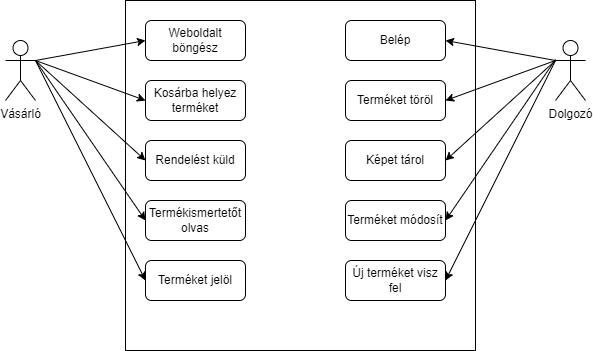

The diagram above was exported from draw.io. Its source (the exported page's mxGraphModel, read from the mxfile embedded in the PNG):
<mxGraphModel dx="847" dy="872" grid="1" gridSize="10" guides="1" tooltips="1" connect="1" arrows="1" fold="1" page="1" pageScale="1" pageWidth="827" pageHeight="1169" math="0" shadow="0">
  <root>
    <mxCell id="0" />
    <mxCell id="1" parent="0" />
    <mxCell id="TUISnqb16WIjtO_hgh6x-1" value="Vásárló" style="shape=umlActor;verticalLabelPosition=bottom;verticalAlign=top;html=1;outlineConnect=0;" vertex="1" parent="1">
      <mxGeometry x="120" y="120" width="30" height="60" as="geometry" />
    </mxCell>
    <mxCell id="TUISnqb16WIjtO_hgh6x-2" value="Dolgozó&lt;br&gt;" style="shape=umlActor;verticalLabelPosition=bottom;verticalAlign=top;html=1;outlineConnect=0;" vertex="1" parent="1">
      <mxGeometry x="670" y="120" width="30" height="60" as="geometry" />
    </mxCell>
    <mxCell id="TUISnqb16WIjtO_hgh6x-4" value="" style="whiteSpace=wrap;html=1;aspect=fixed;" vertex="1" parent="1">
      <mxGeometry x="240" y="80" width="350" height="350" as="geometry" />
    </mxCell>
    <mxCell id="TUISnqb16WIjtO_hgh6x-5" value="Weboldalt böngész" style="rounded=1;whiteSpace=wrap;html=1;" vertex="1" parent="1">
      <mxGeometry x="260" y="100" width="100" height="40" as="geometry" />
    </mxCell>
    <mxCell id="TUISnqb16WIjtO_hgh6x-6" value="Kosárba helyez terméket" style="rounded=1;whiteSpace=wrap;html=1;" vertex="1" parent="1">
      <mxGeometry x="260" y="160" width="100" height="40" as="geometry" />
    </mxCell>
    <mxCell id="TUISnqb16WIjtO_hgh6x-7" value="Rendelést küld" style="rounded=1;whiteSpace=wrap;html=1;" vertex="1" parent="1">
      <mxGeometry x="260" y="220" width="100" height="40" as="geometry" />
    </mxCell>
    <mxCell id="TUISnqb16WIjtO_hgh6x-8" value="Termékismertetőt olvas" style="rounded=1;whiteSpace=wrap;html=1;" vertex="1" parent="1">
      <mxGeometry x="260" y="280" width="100" height="40" as="geometry" />
    </mxCell>
    <mxCell id="TUISnqb16WIjtO_hgh6x-9" value="Terméket jelöl" style="rounded=1;whiteSpace=wrap;html=1;" vertex="1" parent="1">
      <mxGeometry x="260" y="340" width="100" height="40" as="geometry" />
    </mxCell>
    <mxCell id="TUISnqb16WIjtO_hgh6x-10" value="Belép" style="rounded=1;whiteSpace=wrap;html=1;" vertex="1" parent="1">
      <mxGeometry x="460" y="100" width="100" height="40" as="geometry" />
    </mxCell>
    <mxCell id="TUISnqb16WIjtO_hgh6x-11" value="Terméket töröl" style="rounded=1;whiteSpace=wrap;html=1;" vertex="1" parent="1">
      <mxGeometry x="460" y="160" width="100" height="40" as="geometry" />
    </mxCell>
    <mxCell id="TUISnqb16WIjtO_hgh6x-12" value="Képet tárol" style="rounded=1;whiteSpace=wrap;html=1;" vertex="1" parent="1">
      <mxGeometry x="460" y="220" width="100" height="40" as="geometry" />
    </mxCell>
    <mxCell id="TUISnqb16WIjtO_hgh6x-13" value="Terméket módosít" style="rounded=1;whiteSpace=wrap;html=1;" vertex="1" parent="1">
      <mxGeometry x="460" y="280" width="100" height="40" as="geometry" />
    </mxCell>
    <mxCell id="TUISnqb16WIjtO_hgh6x-14" value="Új terméket visz fel" style="rounded=1;whiteSpace=wrap;html=1;" vertex="1" parent="1">
      <mxGeometry x="460" y="340" width="100" height="40" as="geometry" />
    </mxCell>
    <mxCell id="TUISnqb16WIjtO_hgh6x-15" value="" style="endArrow=classic;html=1;rounded=0;exitX=1;exitY=0.3333333333333333;exitDx=0;exitDy=0;exitPerimeter=0;entryX=0;entryY=0.5;entryDx=0;entryDy=0;" edge="1" parent="1" source="TUISnqb16WIjtO_hgh6x-1" target="TUISnqb16WIjtO_hgh6x-5">
      <mxGeometry width="50" height="50" relative="1" as="geometry">
        <mxPoint x="250" y="480" as="sourcePoint" />
        <mxPoint x="300" y="430" as="targetPoint" />
      </mxGeometry>
    </mxCell>
    <mxCell id="TUISnqb16WIjtO_hgh6x-16" value="" style="endArrow=classic;html=1;rounded=0;entryX=1;entryY=0.5;entryDx=0;entryDy=0;" edge="1" parent="1" target="TUISnqb16WIjtO_hgh6x-13">
      <mxGeometry width="50" height="50" relative="1" as="geometry">
        <mxPoint x="670" y="139" as="sourcePoint" />
        <mxPoint x="690" y="410" as="targetPoint" />
      </mxGeometry>
    </mxCell>
    <mxCell id="TUISnqb16WIjtO_hgh6x-17" value="" style="endArrow=classic;html=1;rounded=0;entryX=1;entryY=0.5;entryDx=0;entryDy=0;" edge="1" parent="1" target="TUISnqb16WIjtO_hgh6x-12">
      <mxGeometry width="50" height="50" relative="1" as="geometry">
        <mxPoint x="670" y="140" as="sourcePoint" />
        <mxPoint x="710" y="300" as="targetPoint" />
      </mxGeometry>
    </mxCell>
    <mxCell id="TUISnqb16WIjtO_hgh6x-18" value="" style="endArrow=classic;html=1;rounded=0;exitX=0;exitY=0.3333333333333333;exitDx=0;exitDy=0;exitPerimeter=0;entryX=1;entryY=0.5;entryDx=0;entryDy=0;" edge="1" parent="1" source="TUISnqb16WIjtO_hgh6x-2" target="TUISnqb16WIjtO_hgh6x-11">
      <mxGeometry width="50" height="50" relative="1" as="geometry">
        <mxPoint x="660" y="440" as="sourcePoint" />
        <mxPoint x="710" y="390" as="targetPoint" />
      </mxGeometry>
    </mxCell>
    <mxCell id="TUISnqb16WIjtO_hgh6x-19" value="" style="endArrow=classic;html=1;rounded=0;exitX=0;exitY=0.3333333333333333;exitDx=0;exitDy=0;exitPerimeter=0;entryX=1;entryY=0.5;entryDx=0;entryDy=0;" edge="1" parent="1" source="TUISnqb16WIjtO_hgh6x-2" target="TUISnqb16WIjtO_hgh6x-10">
      <mxGeometry width="50" height="50" relative="1" as="geometry">
        <mxPoint x="540" y="530" as="sourcePoint" />
        <mxPoint x="590" y="480" as="targetPoint" />
      </mxGeometry>
    </mxCell>
    <mxCell id="TUISnqb16WIjtO_hgh6x-20" value="" style="endArrow=classic;html=1;rounded=0;entryX=0;entryY=0.5;entryDx=0;entryDy=0;" edge="1" parent="1" target="TUISnqb16WIjtO_hgh6x-9">
      <mxGeometry width="50" height="50" relative="1" as="geometry">
        <mxPoint x="150" y="140" as="sourcePoint" />
        <mxPoint x="180" y="270" as="targetPoint" />
      </mxGeometry>
    </mxCell>
    <mxCell id="TUISnqb16WIjtO_hgh6x-21" value="" style="endArrow=classic;html=1;rounded=0;entryX=0;entryY=0.5;entryDx=0;entryDy=0;" edge="1" parent="1" target="TUISnqb16WIjtO_hgh6x-8">
      <mxGeometry width="50" height="50" relative="1" as="geometry">
        <mxPoint x="150" y="140" as="sourcePoint" />
        <mxPoint x="190" y="300" as="targetPoint" />
      </mxGeometry>
    </mxCell>
    <mxCell id="TUISnqb16WIjtO_hgh6x-22" value="" style="endArrow=classic;html=1;rounded=0;entryX=0;entryY=0.5;entryDx=0;entryDy=0;" edge="1" parent="1" target="TUISnqb16WIjtO_hgh6x-7">
      <mxGeometry width="50" height="50" relative="1" as="geometry">
        <mxPoint x="150" y="140" as="sourcePoint" />
        <mxPoint x="200" y="280" as="targetPoint" />
      </mxGeometry>
    </mxCell>
    <mxCell id="TUISnqb16WIjtO_hgh6x-23" value="" style="endArrow=classic;html=1;rounded=0;entryX=0;entryY=0.5;entryDx=0;entryDy=0;" edge="1" parent="1" target="TUISnqb16WIjtO_hgh6x-6">
      <mxGeometry width="50" height="50" relative="1" as="geometry">
        <mxPoint x="150" y="140" as="sourcePoint" />
        <mxPoint x="190" y="270" as="targetPoint" />
      </mxGeometry>
    </mxCell>
    <mxCell id="TUISnqb16WIjtO_hgh6x-24" value="" style="endArrow=classic;html=1;rounded=0;entryX=1;entryY=0.5;entryDx=0;entryDy=0;" edge="1" parent="1" target="TUISnqb16WIjtO_hgh6x-14">
      <mxGeometry width="50" height="50" relative="1" as="geometry">
        <mxPoint x="670" y="140" as="sourcePoint" />
        <mxPoint x="550" y="370" as="targetPoint" />
      </mxGeometry>
    </mxCell>
  </root>
</mxGraphModel>